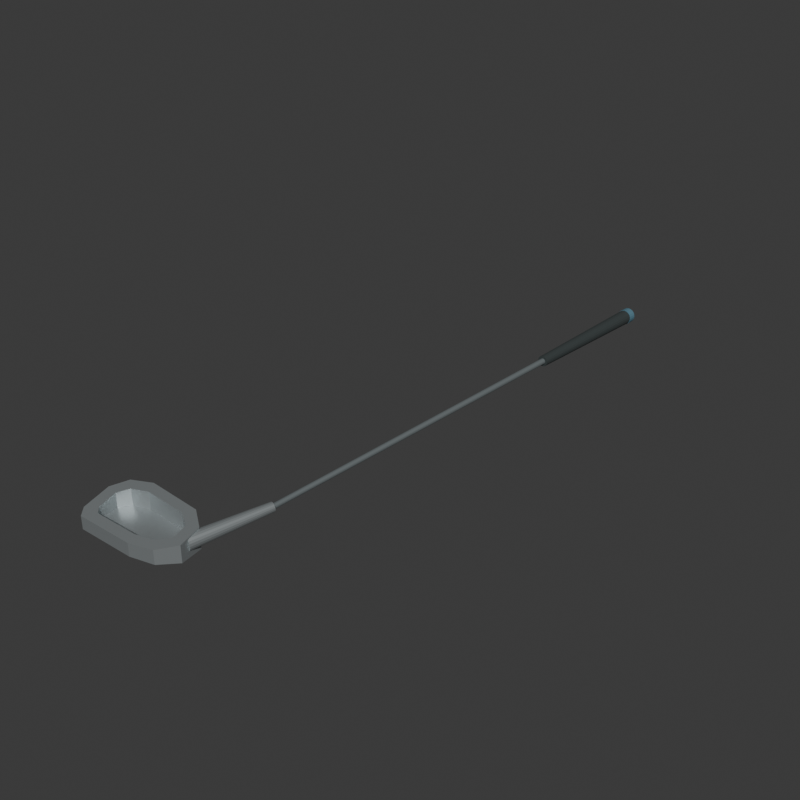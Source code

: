 # Source: source.blend  (saved by Blender 4.3.34; exported with 4.5.12 LTS)
import bpy
from mathutils import Matrix  # noqa: F401  (used for matrix-valued properties, if any)

bpy.ops.wm.read_factory_settings(use_empty=True)
scene = bpy.context.scene
scene.name = 'Scene'

# ---- collections
col_collection = bpy.data.collections.new('Collection'); scene.collection.children.link(col_collection)

# ---- materials (node trees are filled in below, after node groups)
mat_wholecavitybackheadandhosel_satinsteel = bpy.data.materials.new('WholeCavityBackHeadAndHosel_SatinSteel')
mat_wholecavitybackheadandhosel_satinsteel.diffuse_color = (0.46, 0.5, 0.51, 1.0)
mat_wholetaperedshaft_dullsteel = bpy.data.materials.new('WholeTaperedShaft_DullSteel')
mat_wholetaperedshaft_dullsteel.diffuse_color = (0.3, 0.34, 0.35, 1.0)
mat_wholetaperedgrip_charcoal = bpy.data.materials.new('WholeTaperedGrip_Charcoal')
mat_wholetaperedgrip_charcoal.diffuse_color = (0.035, 0.045, 0.045, 1.0)
mat_wholeendcap_mutedblue = bpy.data.materials.new('WholeEndCap_MutedBlue')
mat_wholeendcap_mutedblue.diffuse_color = (0.09, 0.2, 0.26, 1.0)

# ---- material node trees
mat_wholecavitybackheadandhosel_satinsteel.use_nodes = True; mat_wholecavitybackheadandhosel_satinsteel.node_tree.nodes.clear()
_N = mat_wholecavitybackheadandhosel_satinsteel.node_tree.nodes; _L = mat_wholecavitybackheadandhosel_satinsteel.node_tree.links
n0 = _N.new('ShaderNodeBsdfPrincipled'); n0.name = 'Principled BSDF'; n0.location = (10, 300)
n0.inputs[0].default_value = (0.46, 0.5, 0.51, 1.0)
n0.inputs[1].default_value = 0.7
n0.inputs[2].default_value = 0.43
n1 = _N.new('ShaderNodeOutputMaterial'); n1.name = 'Material Output'; n1.location = (300, 300)
_L.new(n0.outputs[0], n1.inputs[0])
n1.is_active_output = True
mat_wholetaperedshaft_dullsteel.use_nodes = True; mat_wholetaperedshaft_dullsteel.node_tree.nodes.clear()
_N = mat_wholetaperedshaft_dullsteel.node_tree.nodes; _L = mat_wholetaperedshaft_dullsteel.node_tree.links
n0 = _N.new('ShaderNodeBsdfPrincipled'); n0.name = 'Principled BSDF'; n0.location = (10, 300)
n0.inputs[0].default_value = (0.3, 0.34, 0.35, 1.0)
n0.inputs[1].default_value = 0.6
n0.inputs[2].default_value = 0.47
n1 = _N.new('ShaderNodeOutputMaterial'); n1.name = 'Material Output'; n1.location = (300, 300)
_L.new(n0.outputs[0], n1.inputs[0])
n1.is_active_output = True
mat_wholetaperedgrip_charcoal.use_nodes = True; mat_wholetaperedgrip_charcoal.node_tree.nodes.clear()
_N = mat_wholetaperedgrip_charcoal.node_tree.nodes; _L = mat_wholetaperedgrip_charcoal.node_tree.links
n0 = _N.new('ShaderNodeBsdfPrincipled'); n0.name = 'Principled BSDF'; n0.location = (10, 300)
n0.inputs[0].default_value = (0.035, 0.045, 0.045, 1.0)
n0.inputs[2].default_value = 0.88
n1 = _N.new('ShaderNodeOutputMaterial'); n1.name = 'Material Output'; n1.location = (300, 300)
_L.new(n0.outputs[0], n1.inputs[0])
n1.is_active_output = True
mat_wholeendcap_mutedblue.use_nodes = True; mat_wholeendcap_mutedblue.node_tree.nodes.clear()
_N = mat_wholeendcap_mutedblue.node_tree.nodes; _L = mat_wholeendcap_mutedblue.node_tree.links
n0 = _N.new('ShaderNodeBsdfPrincipled'); n0.name = 'Principled BSDF'; n0.location = (10, 300)
n0.inputs[0].default_value = (0.09, 0.2, 0.26, 1.0)
n0.inputs[1].default_value = 0.05
n0.inputs[2].default_value = 0.72
n1 = _N.new('ShaderNodeOutputMaterial'); n1.name = 'Material Output'; n1.location = (300, 300)
_L.new(n0.outputs[0], n1.inputs[0])
n1.is_active_output = True

# ---- world
world_world = bpy.data.worlds.new('World'); scene.world = world_world
world_world.use_nodes = True; world_world.node_tree.nodes.clear()
_N = world_world.node_tree.nodes; _L = world_world.node_tree.links
n0 = _N.new('ShaderNodeOutputWorld'); n0.name = 'World Output'; n0.location = (300, 300)
n1 = _N.new('ShaderNodeBackground'); n1.name = 'Background'; n1.location = (10, 300)
n1.inputs[0].default_value = (0.05088, 0.05088, 0.05088, 1.0)
_L.new(n1.outputs[0], n0.inputs[0])
n0.is_active_output = True
world_world.color = (0.05088, 0.05088, 0.05088)
world_world.sun_shadow_jitter_overblur = 0.0

# ---- meshes
me_wholegroundfootoffsetironheadwithblindcavitymesh = bpy.data.meshes.new('WholeGroundFootOffsetIronHeadWithBlindCavityMesh')
me_wholegroundfootoffsetironheadwithblindcavitymesh.from_pydata([(-0.1294, -0.5637, 0.0), (-0.1164, -0.5787, 0.0), (-0.009446, -0.5787, 0.0), (0.03355, -0.5687, 0.0), (0.05955, -0.5417, 0.0), (0.05355, -0.5017, 0.0), (0.02055, -0.4787, 0.0), (-0.08145, -0.4717, 0.0), (-0.1194, -0.4857, 0.0), (-0.1354, -0.5137, 0.0), (-0.1294, -0.5637, 0.02566), (-0.1164, -0.5787, 0.023), (-0.009446, -0.5787, 0.023), (0.03355, -0.5687, 0.02478), (0.05955, -0.5417, 0.02957), (0.05355, -0.5017, 0.03667), (0.02055, -0.4787, 0.04076), (-0.08145, -0.4717, 0.042), (-0.1194, -0.4857, 0.03951), (-0.1354, -0.5137, 0.03454), (-0.1092, -0.5512, 0.02789), (-0.09907, -0.5612, 0.02611), (-0.01561, -0.5612, 0.02611), (0.01793, -0.5545, 0.0273), (0.03821, -0.5364, 0.03051), (0.03353, -0.5096, 0.03527), (0.007794, -0.4942, 0.038), (-0.07177, -0.4895, 0.03884), (-0.1014, -0.4989, 0.03717), (-0.1139, -0.5177, 0.03384), (-0.1092, -0.5512, 0.008), (-0.09907, -0.5612, 0.008), (-0.01561, -0.5612, 0.008), (0.01793, -0.5545, 0.008), (0.03821, -0.5364, 0.008), (0.03353, -0.5096, 0.008), (0.007794, -0.4942, 0.008), (-0.07177, -0.4895, 0.008), (-0.1014, -0.4989, 0.008), (-0.1139, -0.5177, 0.008)], [], [(1, 0, 9), (2, 1, 9), (3, 2, 9), (4, 3, 9), (5, 4, 9), (6, 5, 9), (7, 6, 9), (9, 8, 7), (39, 30, 31), (39, 31, 32), (39, 32, 33), (39, 33, 34), (39, 34, 35), (39, 35, 36), (39, 36, 37), (37, 38, 39), (0, 1, 11), (0, 11, 10), (10, 11, 21), (10, 21, 20), (20, 21, 31), (20, 31, 30), (1, 2, 12), (1, 12, 11), (11, 12, 22), (11, 22, 21), (21, 22, 32), (21, 32, 31), (2, 3, 13), (2, 13, 12), (12, 13, 23), (12, 23, 22), (22, 23, 33), (22, 33, 32), (3, 4, 14), (3, 14, 13), (13, 14, 24), (13, 24, 23), (23, 24, 34), (23, 34, 33), (4, 5, 15), (4, 15, 14), (14, 15, 25), (14, 25, 24), (24, 25, 35), (24, 35, 34), (5, 6, 16), (5, 16, 15), (15, 16, 26), (15, 26, 25), (25, 26, 36), (25, 36, 35), (6, 7, 17), (6, 17, 16), (16, 17, 27), (16, 27, 26), (26, 27, 37), (26, 37, 36), (7, 8, 18), (7, 18, 17), (17, 18, 28), (17, 28, 27), (27, 28, 38), (27, 38, 37), (8, 9, 19), (8, 19, 18), (18, 19, 29), (18, 29, 28), (28, 29, 39), (28, 39, 38), (9, 0, 10), (9, 10, 19), (19, 10, 20), (19, 20, 29), (29, 20, 30), (29, 30, 39)])
me_wholegroundfootoffsetironheadwithblindcavitymesh.materials.append(mat_wholecavitybackheadandhosel_satinsteel)
me_wholegroundfootoffsetironheadwithblindcavitymesh.materials.append(mat_wholetaperedshaft_dullsteel)
me_wholegroundfootoffsetironheadwithblindcavitymesh.materials.append(mat_wholetaperedgrip_charcoal)
me_wholegroundfootoffsetironheadwithblindcavitymesh.materials.append(mat_wholeendcap_mutedblue)
me_wholegroundfootoffsetironheadwithblindcavitymesh.update()
me_wholeobliqueheelhoselmesh = bpy.data.meshes.new('WholeObliqueHeelHoselMesh')
me_wholeobliqueheelhoselmesh.from_pydata([(0.04855, -0.5231, 0.007017), (0.04466, -0.5221, 0.007705), (0.04116, -0.5213, 0.009596), (0.03837, -0.5207, 0.01251), (0.03658, -0.5204, 0.01615), (0.03597, -0.5205, 0.02017), (0.03658, -0.5208, 0.02417), (0.03837, -0.5215, 0.02777), (0.04116, -0.5224, 0.0306), (0.04466, -0.5234, 0.0324), (0.04855, -0.5244, 0.03298), (0.05244, -0.5254, 0.0323), (0.05595, -0.5262, 0.0304), (0.05874, -0.5268, 0.02749), (0.06052, -0.527, 0.02385), (0.06114, -0.527, 0.01983), (0.06052, -0.5266, 0.01583), (0.05874, -0.526, 0.01223), (0.05595, -0.5251, 0.009398), (0.05244, -0.5241, 0.007601), (0.08355, -0.3883, 0.01901), (0.08116, -0.3877, 0.01943), (0.079, -0.3872, 0.0206), (0.07729, -0.3869, 0.02239), (0.07619, -0.3867, 0.02463), (0.07581, -0.3867, 0.0271), (0.07619, -0.387, 0.02957), (0.07729, -0.3874, 0.03178), (0.079, -0.3879, 0.03352), (0.08116, -0.3885, 0.03463), (0.08355, -0.3891, 0.03499), (0.08595, -0.3897, 0.03457), (0.08811, -0.3902, 0.0334), (0.08982, -0.3906, 0.03161), (0.09092, -0.3908, 0.02937), (0.0913, -0.3907, 0.0269), (0.09092, -0.3905, 0.02443), (0.08982, -0.3901, 0.02222), (0.08811, -0.3896, 0.02048), (0.08595, -0.389, 0.01937)], [], [(19, 18, 17), (19, 17, 16), (19, 16, 15), (19, 15, 14), (19, 14, 13), (19, 13, 12), (19, 12, 11), (19, 11, 10), (19, 10, 9), (19, 9, 8), (19, 8, 7), (19, 7, 6), (19, 6, 5), (19, 5, 4), (19, 4, 3), (19, 3, 2), (19, 2, 1), (19, 1, 0), (20, 21, 22), (20, 22, 23), (20, 23, 24), (20, 24, 25), (20, 25, 26), (20, 26, 27), (20, 27, 28), (20, 28, 29), (20, 29, 30), (20, 30, 31), (20, 31, 32), (20, 32, 33), (20, 33, 34), (20, 34, 35), (20, 35, 36), (20, 36, 37), (20, 37, 38), (20, 38, 39), (0, 1, 21), (0, 21, 20), (1, 2, 22), (1, 22, 21), (2, 3, 23), (2, 23, 22), (3, 4, 24), (3, 24, 23), (4, 5, 25), (4, 25, 24), (5, 6, 26), (5, 26, 25), (6, 7, 27), (6, 27, 26), (7, 8, 28), (7, 28, 27), (8, 9, 29), (8, 29, 28), (9, 10, 30), (9, 30, 29), (10, 11, 31), (10, 31, 30), (11, 12, 32), (11, 32, 31), (12, 13, 33), (12, 33, 32), (13, 14, 34), (13, 34, 33), (14, 15, 35), (14, 35, 34), (15, 16, 36), (15, 36, 35), (16, 17, 37), (16, 37, 36), (17, 18, 38), (17, 38, 37), (18, 19, 39), (18, 39, 38), (19, 0, 20), (19, 20, 39)])
me_wholeobliqueheelhoselmesh.materials.append(mat_wholecavitybackheadandhosel_satinsteel)
me_wholeobliqueheelhoselmesh.materials.append(mat_wholetaperedshaft_dullsteel)
me_wholeobliqueheelhoselmesh.materials.append(mat_wholetaperedgrip_charcoal)
me_wholeobliqueheelhoselmesh.materials.append(mat_wholeendcap_mutedblue)
me_wholeobliqueheelhoselmesh.update()
me_wholelongtaperedshaftmesh = bpy.data.meshes.new('WholeLongTaperedShaftMesh')
me_wholelongtaperedshaftmesh.from_pydata([(0.08305, -0.3967, 0.0225), (0.08166, -0.3967, 0.02272), (0.08041, -0.3966, 0.02336), (0.07942, -0.3966, 0.02435), (0.07878, -0.3966, 0.02561), (0.07856, -0.3966, 0.027), (0.07878, -0.3966, 0.02839), (0.07942, -0.3966, 0.02965), (0.08041, -0.3966, 0.03064), (0.08166, -0.3967, 0.03128), (0.08305, -0.3967, 0.0315), (0.08444, -0.3968, 0.03128), (0.0857, -0.3968, 0.03064), (0.08669, -0.3969, 0.02965), (0.08733, -0.3969, 0.02839), (0.08755, -0.3969, 0.027), (0.08733, -0.3969, 0.02561), (0.08669, -0.3969, 0.02435), (0.0857, -0.3968, 0.02336), (0.08444, -0.3968, 0.02272), (0.1186, 0.5093, 0.021), (0.1167, 0.5093, 0.02129), (0.115, 0.5094, 0.02215), (0.1137, 0.5095, 0.02347), (0.1129, 0.5095, 0.02515), (0.1126, 0.5095, 0.027), (0.1129, 0.5095, 0.02885), (0.1137, 0.5095, 0.03053), (0.115, 0.5094, 0.03185), (0.1167, 0.5093, 0.03271), (0.1186, 0.5093, 0.033), (0.1204, 0.5092, 0.03271), (0.1221, 0.5091, 0.03185), (0.1234, 0.5091, 0.03053), (0.1243, 0.509, 0.02885), (0.1245, 0.509, 0.027), (0.1243, 0.509, 0.02515), (0.1234, 0.5091, 0.02347), (0.1221, 0.5091, 0.02215), (0.1204, 0.5092, 0.02129)], [], [(19, 18, 17), (19, 17, 16), (19, 16, 15), (19, 15, 14), (19, 14, 13), (19, 13, 12), (19, 12, 11), (19, 11, 10), (19, 10, 9), (19, 9, 8), (19, 8, 7), (19, 7, 6), (19, 6, 5), (19, 5, 4), (19, 4, 3), (19, 3, 2), (19, 2, 1), (19, 1, 0), (20, 21, 22), (20, 22, 23), (20, 23, 24), (20, 24, 25), (20, 25, 26), (20, 26, 27), (20, 27, 28), (20, 28, 29), (20, 29, 30), (20, 30, 31), (20, 31, 32), (20, 32, 33), (20, 33, 34), (20, 34, 35), (20, 35, 36), (20, 36, 37), (20, 37, 38), (20, 38, 39), (0, 1, 21), (0, 21, 20), (1, 2, 22), (1, 22, 21), (2, 3, 23), (2, 23, 22), (3, 4, 24), (3, 24, 23), (4, 5, 25), (4, 25, 24), (5, 6, 26), (5, 26, 25), (6, 7, 27), (6, 27, 26), (7, 8, 28), (7, 28, 27), (8, 9, 29), (8, 29, 28), (9, 10, 30), (9, 30, 29), (10, 11, 31), (10, 31, 30), (11, 12, 32), (11, 32, 31), (12, 13, 33), (12, 33, 32), (13, 14, 34), (13, 34, 33), (14, 15, 35), (14, 35, 34), (15, 16, 36), (15, 36, 35), (16, 17, 37), (16, 37, 36), (17, 18, 38), (17, 38, 37), (18, 19, 39), (18, 39, 38), (19, 0, 20), (19, 20, 39)])
me_wholelongtaperedshaftmesh.polygons.foreach_set('material_index', [1, 1, 1, 1, 1, 1, 1, 1, 1, 1, 1, 1, 1, 1, 1, 1, 1, 1, 1, 1, 1, 1, 1, 1, 1, 1, 1, 1, 1, 1, 1, 1, 1, 1, 1, 1, 1, 1, 1, 1, 1, 1, 1, 1, 1, 1, 1, 1, 1, 1, 1, 1, 1, 1, 1, 1, 1, 1, 1, 1, 1, 1, 1, 1, 1, 1, 1, 1, 1, 1, 1, 1, 1, 1, 1, 1])
me_wholelongtaperedshaftmesh.materials.append(mat_wholecavitybackheadandhosel_satinsteel)
me_wholelongtaperedshaftmesh.materials.append(mat_wholetaperedshaft_dullsteel)
me_wholelongtaperedshaftmesh.materials.append(mat_wholetaperedgrip_charcoal)
me_wholelongtaperedshaftmesh.materials.append(mat_wholeendcap_mutedblue)
me_wholelongtaperedshaftmesh.update()
me_wholelongtaperedgripmesh = bpy.data.meshes.new('WholeLongTaperedGripMesh')
me_wholelongtaperedgripmesh.from_pydata([(0.1096, 0.2813, 0.017), (0.1065, 0.2814, 0.01749), (0.1037, 0.2815, 0.01891), (0.1015, 0.2816, 0.02112), (0.1, 0.2816, 0.02391), (0.09956, 0.2817, 0.027), (0.1, 0.2816, 0.03009), (0.1015, 0.2816, 0.03288), (0.1037, 0.2815, 0.03509), (0.1065, 0.2814, 0.03651), (0.1096, 0.2813, 0.037), (0.1126, 0.2812, 0.03651), (0.1154, 0.281, 0.03509), (0.1176, 0.281, 0.03288), (0.1191, 0.2809, 0.03009), (0.1195, 0.2809, 0.027), (0.1191, 0.2809, 0.02391), (0.1176, 0.281, 0.02112), (0.1154, 0.281, 0.01891), (0.1126, 0.2812, 0.01749), (0.1206, 0.5683, 0.013), (0.1162, 0.5684, 0.01369), (0.1123, 0.5686, 0.01567), (0.1092, 0.5687, 0.01877), (0.1072, 0.5688, 0.02267), (0.1066, 0.5688, 0.027), (0.1072, 0.5688, 0.03133), (0.1092, 0.5687, 0.03523), (0.1123, 0.5686, 0.03833), (0.1162, 0.5684, 0.04031), (0.1206, 0.5683, 0.041), (0.1249, 0.5681, 0.04031), (0.1288, 0.568, 0.03833), (0.1319, 0.5678, 0.03523), (0.1339, 0.5678, 0.03133), (0.1345, 0.5677, 0.027), (0.1339, 0.5678, 0.02267), (0.1319, 0.5678, 0.01877), (0.1288, 0.568, 0.01567), (0.1249, 0.5681, 0.01369)], [], [(19, 18, 17), (19, 17, 16), (19, 16, 15), (19, 15, 14), (19, 14, 13), (19, 13, 12), (19, 12, 11), (19, 11, 10), (19, 10, 9), (19, 9, 8), (19, 8, 7), (19, 7, 6), (19, 6, 5), (19, 5, 4), (19, 4, 3), (19, 3, 2), (19, 2, 1), (19, 1, 0), (20, 21, 22), (20, 22, 23), (20, 23, 24), (20, 24, 25), (20, 25, 26), (20, 26, 27), (20, 27, 28), (20, 28, 29), (20, 29, 30), (20, 30, 31), (20, 31, 32), (20, 32, 33), (20, 33, 34), (20, 34, 35), (20, 35, 36), (20, 36, 37), (20, 37, 38), (20, 38, 39), (0, 1, 21), (0, 21, 20), (1, 2, 22), (1, 22, 21), (2, 3, 23), (2, 23, 22), (3, 4, 24), (3, 24, 23), (4, 5, 25), (4, 25, 24), (5, 6, 26), (5, 26, 25), (6, 7, 27), (6, 27, 26), (7, 8, 28), (7, 28, 27), (8, 9, 29), (8, 29, 28), (9, 10, 30), (9, 30, 29), (10, 11, 31), (10, 31, 30), (11, 12, 32), (11, 32, 31), (12, 13, 33), (12, 33, 32), (13, 14, 34), (13, 34, 33), (14, 15, 35), (14, 35, 34), (15, 16, 36), (15, 36, 35), (16, 17, 37), (16, 37, 36), (17, 18, 38), (17, 38, 37), (18, 19, 39), (18, 39, 38), (19, 0, 20), (19, 20, 39)])
me_wholelongtaperedgripmesh.polygons.foreach_set('material_index', [2, 2, 2, 2, 2, 2, 2, 2, 2, 2, 2, 2, 2, 2, 2, 2, 2, 2, 2, 2, 2, 2, 2, 2, 2, 2, 2, 2, 2, 2, 2, 2, 2, 2, 2, 2, 2, 2, 2, 2, 2, 2, 2, 2, 2, 2, 2, 2, 2, 2, 2, 2, 2, 2, 2, 2, 2, 2, 2, 2, 2, 2, 2, 2, 2, 2, 2, 2, 2, 2, 2, 2, 2, 2, 2, 2])
me_wholelongtaperedgripmesh.materials.append(mat_wholecavitybackheadandhosel_satinsteel)
me_wholelongtaperedgripmesh.materials.append(mat_wholetaperedshaft_dullsteel)
me_wholelongtaperedgripmesh.materials.append(mat_wholetaperedgrip_charcoal)
me_wholelongtaperedgripmesh.materials.append(mat_wholeendcap_mutedblue)
me_wholelongtaperedgripmesh.update()
me_wholegripendcapmesh = bpy.data.meshes.new('WholeGripEndCapMesh')
me_wholegripendcapmesh.from_pydata([(0.1204, 0.5623, 0.0124), (0.1158, 0.5624, 0.01311), (0.1118, 0.5625, 0.01519), (0.1085, 0.5626, 0.01842), (0.1065, 0.5627, 0.02249), (0.1058, 0.5627, 0.027), (0.1065, 0.5627, 0.03151), (0.1085, 0.5626, 0.03558), (0.1118, 0.5625, 0.03881), (0.1158, 0.5624, 0.04089), (0.1204, 0.5623, 0.0416), (0.1249, 0.5621, 0.04089), (0.1289, 0.562, 0.03881), (0.1322, 0.5619, 0.03558), (0.1342, 0.5618, 0.03151), (0.1349, 0.5618, 0.027), (0.1342, 0.5618, 0.02249), (0.1322, 0.5619, 0.01842), (0.1289, 0.562, 0.01519), (0.1249, 0.5621, 0.01311), (0.1209, 0.5783, 0.0124), (0.1163, 0.5784, 0.01311), (0.1123, 0.5785, 0.01519), (0.109, 0.5786, 0.01842), (0.107, 0.5787, 0.02249), (0.1063, 0.5787, 0.027), (0.107, 0.5787, 0.03151), (0.109, 0.5786, 0.03558), (0.1123, 0.5785, 0.03881), (0.1163, 0.5784, 0.04089), (0.1209, 0.5783, 0.0416), (0.1254, 0.5781, 0.04089), (0.1294, 0.578, 0.03881), (0.1327, 0.5779, 0.03558), (0.1347, 0.5778, 0.03151), (0.1354, 0.5778, 0.027), (0.1347, 0.5778, 0.02249), (0.1327, 0.5779, 0.01842), (0.1294, 0.578, 0.01519), (0.1254, 0.5781, 0.01311)], [], [(19, 18, 17), (19, 17, 16), (19, 16, 15), (19, 15, 14), (19, 14, 13), (19, 13, 12), (19, 12, 11), (19, 11, 10), (19, 10, 9), (19, 9, 8), (19, 8, 7), (19, 7, 6), (19, 6, 5), (19, 5, 4), (19, 4, 3), (19, 3, 2), (19, 2, 1), (19, 1, 0), (20, 21, 22), (20, 22, 23), (20, 23, 24), (20, 24, 25), (20, 25, 26), (20, 26, 27), (20, 27, 28), (20, 28, 29), (20, 29, 30), (20, 30, 31), (20, 31, 32), (20, 32, 33), (20, 33, 34), (20, 34, 35), (20, 35, 36), (20, 36, 37), (20, 37, 38), (20, 38, 39), (0, 1, 21), (0, 21, 20), (1, 2, 22), (1, 22, 21), (2, 3, 23), (2, 23, 22), (3, 4, 24), (3, 24, 23), (4, 5, 25), (4, 25, 24), (5, 6, 26), (5, 26, 25), (6, 7, 27), (6, 27, 26), (7, 8, 28), (7, 28, 27), (8, 9, 29), (8, 29, 28), (9, 10, 30), (9, 30, 29), (10, 11, 31), (10, 31, 30), (11, 12, 32), (11, 32, 31), (12, 13, 33), (12, 33, 32), (13, 14, 34), (13, 34, 33), (14, 15, 35), (14, 35, 34), (15, 16, 36), (15, 36, 35), (16, 17, 37), (16, 37, 36), (17, 18, 38), (17, 38, 37), (18, 19, 39), (18, 39, 38), (19, 0, 20), (19, 20, 39)])
me_wholegripendcapmesh.polygons.foreach_set('material_index', [3, 3, 3, 3, 3, 3, 3, 3, 3, 3, 3, 3, 3, 3, 3, 3, 3, 3, 3, 3, 3, 3, 3, 3, 3, 3, 3, 3, 3, 3, 3, 3, 3, 3, 3, 3, 3, 3, 3, 3, 3, 3, 3, 3, 3, 3, 3, 3, 3, 3, 3, 3, 3, 3, 3, 3, 3, 3, 3, 3, 3, 3, 3, 3, 3, 3, 3, 3, 3, 3, 3, 3, 3, 3, 3, 3])
me_wholegripendcapmesh.materials.append(mat_wholecavitybackheadandhosel_satinsteel)
me_wholegripendcapmesh.materials.append(mat_wholetaperedshaft_dullsteel)
me_wholegripendcapmesh.materials.append(mat_wholetaperedgrip_charcoal)
me_wholegripendcapmesh.materials.append(mat_wholeendcap_mutedblue)
me_wholegripendcapmesh.update()

# ---- objects
ob_wholegroundfootoffsetironheadwithblindcavity = bpy.data.objects.new('WholeGroundFootOffsetIronHeadWithBlindCavity', me_wholegroundfootoffsetironheadwithblindcavitymesh)
ob_wholeobliqueheelhosel = bpy.data.objects.new('WholeObliqueHeelHosel', me_wholeobliqueheelhoselmesh)
ob_wholelongtaperedshaft = bpy.data.objects.new('WholeLongTaperedShaft', me_wholelongtaperedshaftmesh)
ob_wholelongtaperedgrip = bpy.data.objects.new('WholeLongTaperedGrip', me_wholelongtaperedgripmesh)
ob_wholegripendcap = bpy.data.objects.new('WholeGripEndCap', me_wholegripendcapmesh)

# ---- transforms, parenting, visibility, modifiers, constraints
ob_wholegroundfootoffsetironheadwithblindcavity.location = (0.0, 0.0, 0.0)
ob_wholeobliqueheelhosel.location = (0.0, 0.0, 0.0)
ob_wholelongtaperedshaft.location = (0.0, 0.0, 0.0)
ob_wholelongtaperedgrip.location = (0.0, 0.0, 0.0)
ob_wholegripendcap.location = (0.0, 0.0, 0.0)

# ---- collection membership
scene.collection.objects.link(ob_wholegroundfootoffsetironheadwithblindcavity)
scene.collection.objects.link(ob_wholeobliqueheelhosel)
scene.collection.objects.link(ob_wholelongtaperedshaft)
scene.collection.objects.link(ob_wholelongtaperedgrip)
scene.collection.objects.link(ob_wholegripendcap)

# ---- scene / render settings (as saved in the file)
scene.frame_start = 1; scene.frame_end = 250; scene.frame_set(1)
scene.render.engine = 'CYCLES'
scene.render.resolution_x = 640
scene.render.resolution_y = 640
scene.render.use_compositing = False
scene.cycles.use_denoising = False
scene.cycles.samples = 128
scene.cycles.use_adaptive_sampling = False
bpy.context.view_layer.update()

# ---- added for rendering (the .blend has no active camera and no usable light): camera, sun
cam_auto = bpy.data.cameras.new('AutoCamera')
cam_auto.lens = 50.0
cam_auto.sensor_width = 36.0
cam_auto.clip_end = 1000.0
ob_auto_camera = bpy.data.objects.new('AutoCamera', cam_auto)
scene.collection.objects.link(ob_auto_camera)
ob_auto_camera.location = (1.10053, -1.32064, 0.901425)
ob_auto_camera.rotation_euler = (1.09748, -7.21219e-08, 0.694738)
scene.camera = ob_auto_camera
light_auto_sun = bpy.data.lights.new('AutoSun', 'SUN')
light_auto_sun.energy = 3.0
light_auto_sun.angle = 0.0523599
ob_auto_sun = bpy.data.objects.new('AutoSun', light_auto_sun)
scene.collection.objects.link(ob_auto_sun)
ob_auto_sun.rotation_euler = (0.872665, 0.174533, 0.523599)
bpy.context.view_layer.update()
